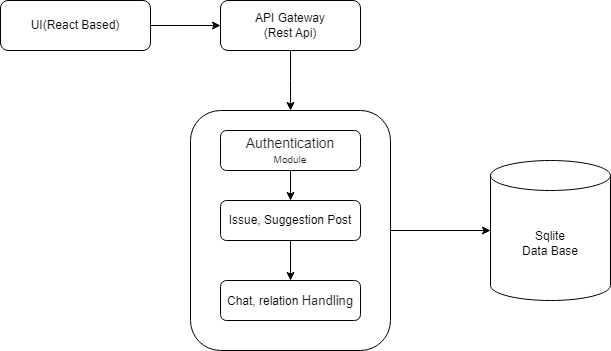

The diagram above was exported from draw.io. Its source (the exported page's mxGraphModel, read from the mxfile embedded in the PNG):
<mxGraphModel dx="1050" dy="563" grid="1" gridSize="10" guides="1" tooltips="1" connect="1" arrows="1" fold="1" page="1" pageScale="1" pageWidth="827" pageHeight="1169" math="0" shadow="0">
  <root>
    <mxCell id="0" />
    <mxCell id="1" parent="0" />
    <mxCell id="ljX9nnyVZwDa8duH8CzL-7" value="" style="rounded=1;whiteSpace=wrap;html=1;" vertex="1" parent="1">
      <mxGeometry x="260" y="220" width="200" height="240" as="geometry" />
    </mxCell>
    <mxCell id="ljX9nnyVZwDa8duH8CzL-1" style="edgeStyle=orthogonalEdgeStyle;rounded=0;orthogonalLoop=1;jettySize=auto;html=1;exitX=1;exitY=0.5;exitDx=0;exitDy=0;entryX=0;entryY=0.5;entryDx=0;entryDy=0;" edge="1" parent="1" source="FrpyjhcHtaC-I8HdEz6Y-1" target="FrpyjhcHtaC-I8HdEz6Y-2">
      <mxGeometry relative="1" as="geometry" />
    </mxCell>
    <mxCell id="FrpyjhcHtaC-I8HdEz6Y-1" value="UI(React Based)" style="rounded=1;whiteSpace=wrap;html=1;" parent="1" vertex="1">
      <mxGeometry x="70" y="110" width="150" height="50" as="geometry" />
    </mxCell>
    <mxCell id="ljX9nnyVZwDa8duH8CzL-2" style="edgeStyle=orthogonalEdgeStyle;rounded=0;orthogonalLoop=1;jettySize=auto;html=1;exitX=0.5;exitY=1;exitDx=0;exitDy=0;entryX=0.5;entryY=0;entryDx=0;entryDy=0;" edge="1" parent="1" source="FrpyjhcHtaC-I8HdEz6Y-2">
      <mxGeometry relative="1" as="geometry">
        <mxPoint x="360" y="220" as="targetPoint" />
      </mxGeometry>
    </mxCell>
    <mxCell id="FrpyjhcHtaC-I8HdEz6Y-2" value="API Gateway&lt;div&gt;(Rest Api)&lt;/div&gt;" style="rounded=1;whiteSpace=wrap;html=1;" parent="1" vertex="1">
      <mxGeometry x="290" y="110" width="140" height="50" as="geometry" />
    </mxCell>
    <mxCell id="ljX9nnyVZwDa8duH8CzL-5" style="edgeStyle=orthogonalEdgeStyle;rounded=0;orthogonalLoop=1;jettySize=auto;html=1;exitX=0.5;exitY=1;exitDx=0;exitDy=0;" edge="1" parent="1" source="FrpyjhcHtaC-I8HdEz6Y-4" target="FrpyjhcHtaC-I8HdEz6Y-5">
      <mxGeometry relative="1" as="geometry" />
    </mxCell>
    <mxCell id="FrpyjhcHtaC-I8HdEz6Y-4" value="&lt;span style=&quot;color: rgb(31, 31, 31); font-family: &amp;quot;Google Sans&amp;quot;, Arial, sans-serif; font-size: 14px; text-align: start; background-color: rgb(255, 255, 255);&quot;&gt;Authentication&lt;/span&gt;&lt;div&gt;&lt;span style=&quot;color: rgb(31, 31, 31); font-family: &amp;quot;Google Sans&amp;quot;, Arial, sans-serif; text-align: start; background-color: rgb(255, 255, 255);&quot;&gt;&lt;font size=&quot;1&quot;&gt;Module&lt;/font&gt;&lt;/span&gt;&lt;/div&gt;" style="rounded=1;whiteSpace=wrap;html=1;" parent="1" vertex="1">
      <mxGeometry x="290" y="240" width="140" height="40" as="geometry" />
    </mxCell>
    <mxCell id="ljX9nnyVZwDa8duH8CzL-6" style="edgeStyle=orthogonalEdgeStyle;rounded=0;orthogonalLoop=1;jettySize=auto;html=1;exitX=0.5;exitY=1;exitDx=0;exitDy=0;entryX=0.5;entryY=0;entryDx=0;entryDy=0;" edge="1" parent="1" source="FrpyjhcHtaC-I8HdEz6Y-5" target="FrpyjhcHtaC-I8HdEz6Y-6">
      <mxGeometry relative="1" as="geometry" />
    </mxCell>
    <mxCell id="FrpyjhcHtaC-I8HdEz6Y-5" value="Issue, Suggestion Post" style="rounded=1;whiteSpace=wrap;html=1;" parent="1" vertex="1">
      <mxGeometry x="290" y="310" width="140" height="40" as="geometry" />
    </mxCell>
    <mxCell id="FrpyjhcHtaC-I8HdEz6Y-6" value="Chat, relation&amp;nbsp;&lt;span style=&quot;color: rgb(31, 31, 31); font-family: &amp;quot;Google Sans&amp;quot;, Arial, sans-serif; text-align: left; background-color: rgb(255, 255, 255);&quot;&gt;&lt;font style=&quot;font-size: 13px;&quot;&gt;Handling&lt;/font&gt;&lt;/span&gt;" style="rounded=1;whiteSpace=wrap;html=1;" parent="1" vertex="1">
      <mxGeometry x="290" y="390" width="140" height="40" as="geometry" />
    </mxCell>
    <mxCell id="FrpyjhcHtaC-I8HdEz6Y-8" value="Sqlite&lt;div&gt;Data Base&lt;/div&gt;" style="shape=cylinder3;whiteSpace=wrap;html=1;boundedLbl=1;backgroundOutline=1;size=15;" parent="1" vertex="1">
      <mxGeometry x="560" y="270" width="120" height="140" as="geometry" />
    </mxCell>
    <mxCell id="ljX9nnyVZwDa8duH8CzL-8" style="edgeStyle=orthogonalEdgeStyle;rounded=0;orthogonalLoop=1;jettySize=auto;html=1;exitX=1;exitY=0.5;exitDx=0;exitDy=0;entryX=0;entryY=0.5;entryDx=0;entryDy=0;entryPerimeter=0;" edge="1" parent="1" source="ljX9nnyVZwDa8duH8CzL-7" target="FrpyjhcHtaC-I8HdEz6Y-8">
      <mxGeometry relative="1" as="geometry" />
    </mxCell>
  </root>
</mxGraphModel>